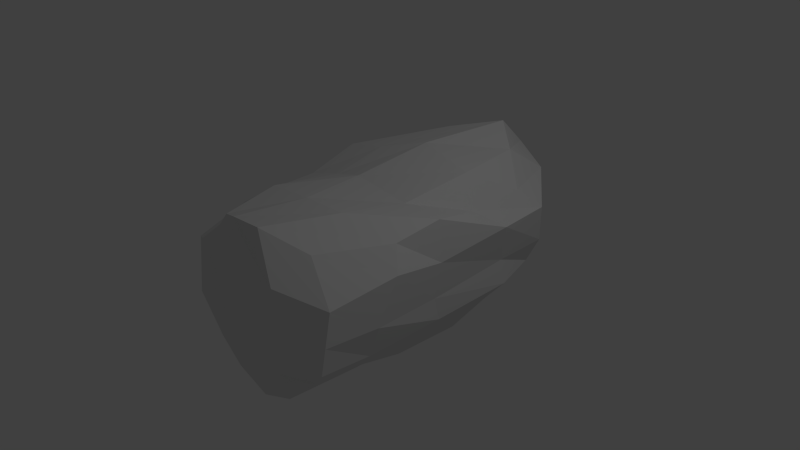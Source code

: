 # Source: rock.blend  (saved by Blender 2.71.0; exported with 4.5.12 LTS)
import bpy
from mathutils import Matrix  # noqa: F401  (used for matrix-valued properties, if any)

bpy.ops.wm.read_factory_settings(use_empty=True)
scene = bpy.context.scene
scene.name = 'Scene'

# ---- collections
col_collection_1 = bpy.data.collections.new('Collection 1'); scene.collection.children.link(col_collection_1)

# ---- materials (node trees are filled in below, after node groups)
mat_material = bpy.data.materials.new('Material')
mat_material.alpha_threshold = 0.0
mat_material.use_transparent_shadow = False
mat_material.roughness = 0.5
mat_material.line_color = (0.0, 0.0, 0.0, 1.0)

# ---- material node trees

# ---- world
world_world = bpy.data.worlds.new('World'); scene.world = world_world
world_world.color = (0.05088, 0.05088, 0.05088)
world_world.use_sun_shadow = False
world_world.sun_shadow_jitter_overblur = 0.0
world_world.cycles.sampling_method = 'MANUAL'
world_world.cycles.sample_map_resolution = 256

# ---- cameras
cam_camera = bpy.data.cameras.new('Camera')
cam_camera.clip_end = 100.0
cam_camera.lens = 35.0
cam_camera.sensor_width = 32.0
cam_camera.sensor_height = 18.0
cam_camera.ortho_scale = 7.314
cam_camera.dof.focus_distance = 0.0
cam_camera.dof.aperture_fstop = 128.0

# ---- lights
light_lamp = bpy.data.lights.new('Lamp', 'POINT')
light_lamp.transmission_factor = 0.0
light_lamp.cutoff_distance = 30.0
light_lamp.energy = 100.0
light_lamp.shadow_buffer_clip_start = 1.001
light_lamp.shadow_soft_size = 0.1
light_lamp.shadow_maximum_resolution = 0.006
light_lamp.use_absolute_resolution = True
light_lamp.cycles.use_multiple_importance_sampling = False

# ---- meshes
me_cube = bpy.data.meshes.new('Cube')
me_cube.from_pydata([(0.6836, 1.51, -0.7698), (0.7393, -1.567, -0.8355), (-1.021, -1.458, -0.9975), (-0.9405, 1.413, -1.0), (1.025, 1.578, 0.7401), (0.8079, -1.591, 0.895), (-0.9763, -1.507, 0.6795), (-0.9822, 1.576, 0.9013), (0.7829, -0.1498, -0.8802), (-1.19, 0.04249, -1.177), (1.177, -0.004162, 0.9106), (-1.314, 0.09225, 0.7063), (0.02967, 1.618, -1.259), (0.02889, -1.83, -1.239), (0.1596, 2.27, 1.282), (-0.2791, -1.831, 1.065), (-0.04048, 0.06579, -1.375), (-0.2538, -0.0003173, 1.022), (1.177, 1.905, -0.04222), (1.208, -1.776, -0.0293), (-1.174, -1.752, -0.1545), (-1.287, 1.608, -0.003215), (1.194, -0.09338, -0.1105), (-1.793, 0.1807, -0.1775), (-0.06617, -2.176, 0.04744), (0.08256, 2.418, -0.003082), (0.808, -1.026, -0.8395), (-0.5302, 1.503, -1.193), (1.251, 1.817, 0.4867), (-0.559, -1.564, -1.161), (1.236, -1.71, 0.4203), (-1.222, 0.645, -1.166), (-1.305, -1.704, 0.4004), (-1.29, 1.615, 0.4314), (1.156, -0.67, 0.8338), (-0.4905, 1.898, 1.127), (-0.5544, -1.754, 0.9799), (-1.373, 0.857, 0.9053), (0.8126, 0.8443, -0.9154), (-1.024, -0.6639, -1.129), (1.031, 0.7501, 0.714), (-1.162, -0.7789, 0.7696), (-0.5483, 0.02821, -1.389), (0.6176, -0.02748, 0.9331), (1.187, -0.008955, -0.4419), (-1.506, 0.01863, -0.7223), (0.477, 1.733, -1.133), (0.4525, -1.772, -1.107), (0.5903, 1.922, 1.076), (0.2523, -1.871, 1.131), (0.5213, -0.06541, -1.252), (-0.7468, 0.07755, 0.8746), (-0.1191, -0.8798, -1.349), (-0.07246, -0.9503, 1.083), (-0.07757, -2.068, -0.7449), (0.09561, 2.75, 0.8458), (-0.116, 1.04, -1.457), (-0.1185, 1.053, 1.211), (1.015, 1.852, -0.3996), (1.135, -1.792, -0.4217), (-1.314, -1.589, -0.5266), (-1.247, 1.531, -0.6124), (1.256, -0.04211, 0.3855), (-1.734, 0.2809, 0.3393), (-0.1156, -2.129, 0.6659), (0.05738, 2.078, -0.7824), (1.292, -1.085, -0.03459), (-0.7062, -2.108, 0.02802), (-1.725, 1.015, 0.0006093), (-0.6513, 2.375, 0.09269), (1.181, 1.126, -0.05098), (-1.603, -0.8347, -0.1525), (0.6678, -2.027, 0.02656), (0.841, 2.172, 0.04154), (-0.567, -0.8122, -1.327), (-0.7455, -0.9297, 1.024), (1.356, -0.8365, 0.5659), (-0.8007, -1.902, 0.5342), (-1.674, 1.021, 0.3995), (-0.6959, 1.966, -0.7311), (-0.7078, 0.9752, -1.421), (-0.7585, 0.8506, 1.04), (1.347, 0.999, 0.5162), (-1.779, -0.717, 0.3935), (0.3808, -1.063, -1.127), (0.5638, -0.947, 1.1), (0.6717, -2.045, 0.6099), (0.5537, 2.027, -0.6437), (0.4444, 1.03, -1.363), (0.7136, 0.9414, 1.073), (1.115, -1.073, -0.5016), (-0.6368, -1.938, -0.6488), (-1.563, 0.9579, -0.7537), (-0.7524, 2.24, 0.7305), (1.219, 1.162, -0.3988), (-1.478, -0.9491, -0.6395), (0.4855, -1.932, -0.6404), (0.7126, 2.457, 0.6981)], [], [(74, 29, 2, 39), (75, 41, 6, 36), (76, 34, 5, 30), (77, 36, 6, 32), (78, 37, 7, 33), (79, 27, 3, 61), (80, 42, 9, 31), (81, 37, 11, 51), (82, 40, 10, 62), (83, 41, 11, 63), (84, 47, 13, 52), (85, 53, 15, 49), (86, 49, 15, 64), (87, 46, 12, 65), (88, 50, 16, 56), (89, 57, 17, 43), (90, 66, 19, 59), (91, 67, 20, 60), (92, 68, 21, 61), (93, 69, 21, 33), (94, 70, 22, 44), (95, 71, 23, 45), (96, 72, 24, 54), (97, 73, 25, 55), (42, 74, 39, 9), (16, 52, 74, 42), (52, 13, 29, 74), (53, 75, 36, 15), (17, 51, 75, 53), (51, 11, 41, 75), (66, 76, 30, 19), (22, 62, 76, 66), (62, 10, 34, 76), (67, 77, 32, 20), (24, 64, 77, 67), (64, 15, 36, 77), (68, 78, 33, 21), (23, 63, 78, 68), (63, 11, 37, 78), (69, 79, 61, 21), (25, 65, 79, 69), (65, 12, 27, 79), (27, 80, 31, 3), (12, 56, 80, 27), (56, 16, 42, 80), (57, 81, 51, 17), (14, 35, 81, 57), (35, 7, 37, 81), (70, 82, 62, 22), (18, 28, 82, 70), (28, 4, 40, 82), (71, 83, 63, 23), (20, 32, 83, 71), (32, 6, 41, 83), (50, 84, 52, 16), (8, 26, 84, 50), (26, 1, 47, 84), (34, 85, 49, 5), (10, 43, 85, 34), (43, 17, 53, 85), (72, 86, 64, 24), (19, 30, 86, 72), (30, 5, 49, 86), (73, 87, 65, 25), (18, 58, 87, 73), (58, 0, 46, 87), (46, 88, 56, 12), (0, 38, 88, 46), (38, 8, 50, 88), (40, 89, 43, 10), (4, 48, 89, 40), (48, 14, 57, 89), (26, 90, 59, 1), (8, 44, 90, 26), (44, 22, 66, 90), (29, 91, 60, 2), (13, 54, 91, 29), (54, 24, 67, 91), (31, 92, 61, 3), (9, 45, 92, 31), (45, 23, 68, 92), (35, 93, 33, 7), (14, 55, 93, 35), (55, 25, 69, 93), (38, 94, 44, 8), (0, 58, 94, 38), (58, 18, 70, 94), (39, 95, 45, 9), (2, 60, 95, 39), (60, 20, 71, 95), (47, 96, 54, 13), (1, 59, 96, 47), (59, 19, 72, 96), (48, 97, 55, 14), (4, 28, 97, 48), (28, 18, 73, 97)])
me_cube.materials.append(mat_material)
me_cube.use_remesh_preserve_volume = False
me_cube.use_remesh_preserve_attributes = False
me_cube.use_mirror_vertex_groups = False
me_cube.update()

# ---- objects
ob_cube = bpy.data.objects.new('Cube', me_cube)
ob_lamp = bpy.data.objects.new('Lamp', light_lamp)
ob_camera = bpy.data.objects.new('Camera', cam_camera)

# ---- transforms, parenting, visibility, modifiers, constraints
ob_cube.location = (0.0, 0.0, 0.0)
ob_cube.lock_rotations_4d = False
ob_cube.empty_display_type = 'ARROWS'
ob_cube.lineart.crease_threshold = 0.0
ob_lamp.location = (4.076, 1.005, 5.904)
ob_lamp.rotation_euler = (0.6503, 0.05522, 1.866)
ob_lamp.lock_rotations_4d = False
ob_lamp.empty_display_type = 'ARROWS'
ob_lamp.color = (0.0, 0.0, 0.0, 0.0)
ob_lamp.lineart.crease_threshold = 0.0
ob_camera.location = (7.481, -6.508, 5.344)
ob_camera.rotation_euler = (1.109, 0.01082, 0.8149)
ob_camera.lock_rotations_4d = False
ob_camera.empty_display_type = 'ARROWS'
ob_camera.color = (0.0, 0.0, 0.0, 0.0)
ob_camera.display_type = 'WIRE'
ob_camera.lineart.crease_threshold = 0.0

# ---- collection membership
col_collection_1.objects.link(ob_cube)
col_collection_1.objects.link(ob_lamp)
col_collection_1.objects.link(ob_camera)

# ---- scene / render settings (as saved in the file)
scene.camera = ob_camera
scene.frame_start = 1; scene.frame_end = 250; scene.frame_set(1)
scene.render.engine = 'BLENDER_EEVEE_NEXT'
scene.render.resolution_percentage = 50
scene.render.dither_intensity = 0.0
scene.cycles.use_denoising = False
scene.cycles.samples = 10
scene.cycles.sampling_pattern = 'TABULATED_SOBOL'
scene.cycles.light_sampling_threshold = 0.0
scene.cycles.use_adaptive_sampling = False
scene.cycles.use_light_tree = False
scene.cycles.blur_glossy = 0.0
scene.cycles.volume_bounces = 1
scene.cycles.pixel_filter_type = 'GAUSSIAN'
scene.cycles.sample_clamp_indirect = 0.0
scene.view_settings.view_transform = 'Standard'
bpy.context.view_layer.update()
